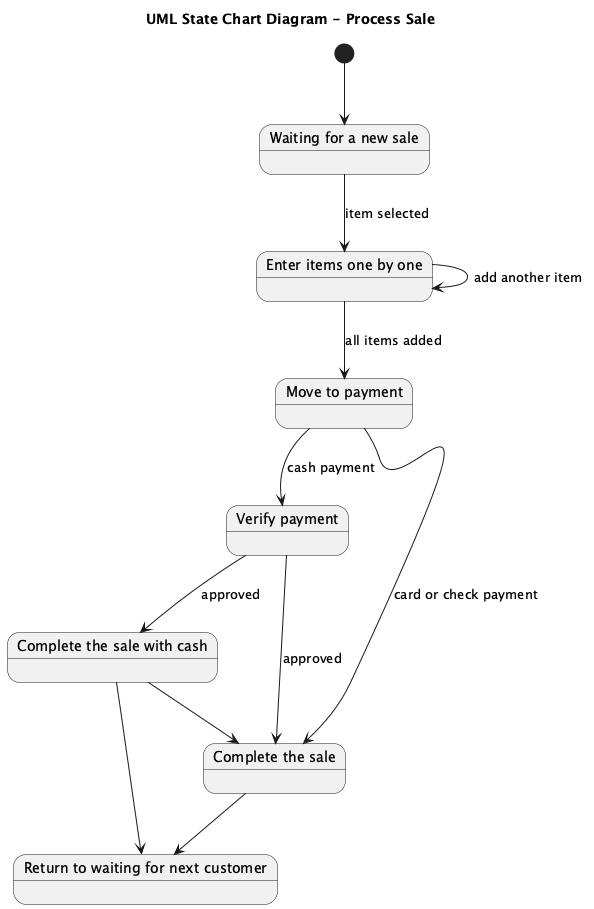

The diagram above was rendered by PlantUML. Its source (embedded in the PNG):
@startuml
title UML State Chart Diagram - Process Sale

[*] --> WaitingForSale

state "Waiting for a new sale" as WaitingForSale
state "Enter items one by one" as EnterItems
state "Move to payment" as MoveToPayment
state "Complete the sale with cash" as CompleteWithCash
state "Verify payment" as VerifyPayment
state "Complete the sale" as CompleteSale
state "Return to waiting for next customer" as ReturnCustomer

WaitingForSale --> EnterItems : item selected
EnterItems --> EnterItems : add another item
EnterItems --> MoveToPayment : all items added
MoveToPayment --> VerifyPayment : cash payment
VerifyPayment --> CompleteWithCash : approved
CompleteWithCash --> CompleteSale
CompleteWithCash --> ReturnCustomer

MoveToPayment --> CompleteSale : card or check payment
VerifyPayment --> CompleteSale : approved
CompleteSale --> ReturnCustomer
@enduml